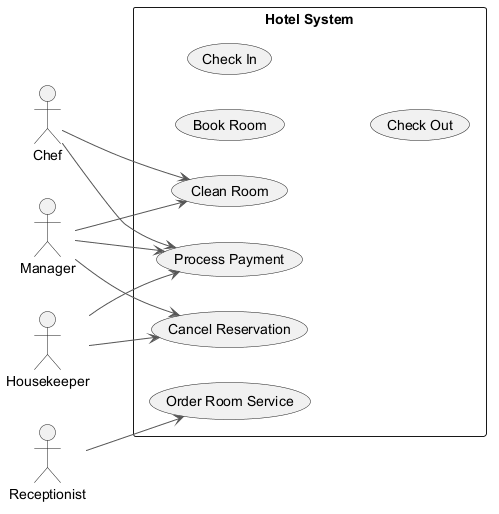

The diagram above was rendered by PlantUML. Its source (embedded in the PNG):
@startuml
skinparam backgroundColor #FFFFFF
skinparam classBackgroundColor #E8F4FA
skinparam classBorderColor #2C7DA0
skinparam ArrowColor #555555
left to right direction
actor "Chef" as C
actor "Housekeeper" as H
actor "Manager" as M
actor "Receptionist" as R
rectangle "Hotel System" {
  usecase "Book Room" as UC_BookRoom
  usecase "Order Room Service" as UC_OrderRoomService
  usecase "Clean Room" as UC_CleanRoom
  usecase "Check In" as UC_CheckIn
  usecase "Process Payment" as UC_ProcessPayment
  usecase "Check Out" as UC_CheckOut
  usecase "Cancel Reservation" as UC_CancelReservation
}
C --> UC_CleanRoom
C --> UC_ProcessPayment
H --> UC_ProcessPayment
H --> UC_CancelReservation
M --> UC_CleanRoom
M --> UC_CancelReservation
M --> UC_ProcessPayment
R --> UC_OrderRoomService
@enduml